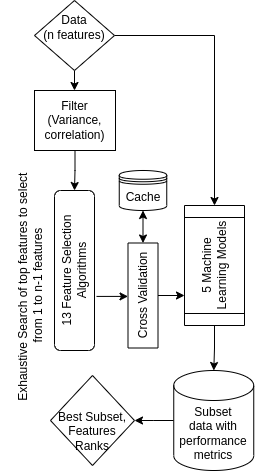

The diagram above was exported from draw.io. Its source (the exported page's mxGraphModel, read from the mxfile embedded in the PNG):
<mxGraphModel dx="808" dy="531" grid="1" gridSize="10" guides="1" tooltips="1" connect="1" arrows="1" fold="1" page="1" pageScale="1" pageWidth="827" pageHeight="1169" math="0" shadow="0">
  <root>
    <mxCell id="0" />
    <mxCell id="1" parent="0" />
    <mxCell id="6TVaXDo43kouCSrdWL6B-33" style="edgeStyle=orthogonalEdgeStyle;rounded=0;orthogonalLoop=1;jettySize=auto;html=1;entryX=1;entryY=0.5;entryDx=0;entryDy=0;fontSize=12;" edge="1" parent="1" source="HfVU3CHMgaUhnZHt6ycV-2" target="6TVaXDo43kouCSrdWL6B-7">
      <mxGeometry relative="1" as="geometry" />
    </mxCell>
    <mxCell id="HfVU3CHMgaUhnZHt6ycV-2" value="Filter (Variance, correlation)" style="rounded=0;whiteSpace=wrap;html=1;" parent="1" vertex="1">
      <mxGeometry x="374" y="110" width="81" height="60" as="geometry" />
    </mxCell>
    <mxCell id="6TVaXDo43kouCSrdWL6B-34" style="edgeStyle=orthogonalEdgeStyle;rounded=0;orthogonalLoop=1;jettySize=auto;html=1;entryX=0.5;entryY=0;entryDx=0;entryDy=0;fontSize=12;exitX=0.338;exitY=1.05;exitDx=0;exitDy=0;exitPerimeter=0;" edge="1" parent="1" source="6TVaXDo43kouCSrdWL6B-7" target="6TVaXDo43kouCSrdWL6B-14">
      <mxGeometry relative="1" as="geometry" />
    </mxCell>
    <mxCell id="6TVaXDo43kouCSrdWL6B-7" value="13 Feature Selection Algorithms" style="rounded=1;whiteSpace=wrap;html=1;rotation=-90;" vertex="1" parent="1">
      <mxGeometry x="334" y="270" width="160" height="40" as="geometry" />
    </mxCell>
    <mxCell id="6TVaXDo43kouCSrdWL6B-12" value="Cache" style="shape=datastore;whiteSpace=wrap;html=1;" vertex="1" parent="1">
      <mxGeometry x="458.75" y="190" width="47.5" height="40" as="geometry" />
    </mxCell>
    <mxCell id="6TVaXDo43kouCSrdWL6B-35" style="edgeStyle=orthogonalEdgeStyle;rounded=0;orthogonalLoop=1;jettySize=auto;html=1;entryX=0.25;entryY=0;entryDx=0;entryDy=0;fontSize=12;" edge="1" parent="1" source="6TVaXDo43kouCSrdWL6B-14" target="6TVaXDo43kouCSrdWL6B-18">
      <mxGeometry relative="1" as="geometry" />
    </mxCell>
    <mxCell id="6TVaXDo43kouCSrdWL6B-14" value="Cross Validation" style="rounded=0;whiteSpace=wrap;html=1;rotation=-90;" vertex="1" parent="1">
      <mxGeometry x="430" y="300" width="105" height="30" as="geometry" />
    </mxCell>
    <mxCell id="6TVaXDo43kouCSrdWL6B-21" style="edgeStyle=orthogonalEdgeStyle;rounded=0;orthogonalLoop=1;jettySize=auto;html=1;" edge="1" parent="1" source="6TVaXDo43kouCSrdWL6B-15" target="HfVU3CHMgaUhnZHt6ycV-2">
      <mxGeometry relative="1" as="geometry" />
    </mxCell>
    <mxCell id="6TVaXDo43kouCSrdWL6B-30" style="edgeStyle=orthogonalEdgeStyle;rounded=0;orthogonalLoop=1;jettySize=auto;html=1;entryX=1;entryY=0.5;entryDx=0;entryDy=0;fontSize=12;" edge="1" parent="1" source="6TVaXDo43kouCSrdWL6B-15" target="6TVaXDo43kouCSrdWL6B-18">
      <mxGeometry relative="1" as="geometry" />
    </mxCell>
    <mxCell id="6TVaXDo43kouCSrdWL6B-15" value="&lt;font style=&quot;font-size: 12px;&quot;&gt;Data &lt;br style=&quot;font-size: 12px;&quot;&gt;(n features)&lt;/font&gt;" style="rhombus;whiteSpace=wrap;html=1;verticalAlign=middle;fontSize=12;spacing=3;spacingBottom=16;" vertex="1" parent="1">
      <mxGeometry x="374" y="20" width="80" height="70" as="geometry" />
    </mxCell>
    <mxCell id="6TVaXDo43kouCSrdWL6B-32" style="edgeStyle=orthogonalEdgeStyle;rounded=0;orthogonalLoop=1;jettySize=auto;html=1;entryX=1;entryY=0.5;entryDx=0;entryDy=0;fontSize=12;" edge="1" parent="1" source="6TVaXDo43kouCSrdWL6B-16" target="6TVaXDo43kouCSrdWL6B-20">
      <mxGeometry relative="1" as="geometry" />
    </mxCell>
    <mxCell id="6TVaXDo43kouCSrdWL6B-16" value="Subset&lt;br&gt;data with performance metrics" style="shape=cylinder3;whiteSpace=wrap;html=1;boundedLbl=1;backgroundOutline=1;size=15;" vertex="1" parent="1">
      <mxGeometry x="513.25" y="390" width="80" height="100" as="geometry" />
    </mxCell>
    <mxCell id="6TVaXDo43kouCSrdWL6B-31" style="edgeStyle=orthogonalEdgeStyle;rounded=0;orthogonalLoop=1;jettySize=auto;html=1;fontSize=12;" edge="1" parent="1" source="6TVaXDo43kouCSrdWL6B-18" target="6TVaXDo43kouCSrdWL6B-16">
      <mxGeometry relative="1" as="geometry" />
    </mxCell>
    <mxCell id="6TVaXDo43kouCSrdWL6B-18" value="5 Machine Learning Models" style="shape=process;whiteSpace=wrap;html=1;backgroundOutline=1;rotation=-90;" vertex="1" parent="1">
      <mxGeometry x="494" y="255" width="120" height="60" as="geometry" />
    </mxCell>
    <mxCell id="6TVaXDo43kouCSrdWL6B-20" value="Best Subset, Features Ranks" style="rhombus;whiteSpace=wrap;html=1;spacingTop=21;" vertex="1" parent="1">
      <mxGeometry x="390" y="395" width="84" height="90" as="geometry" />
    </mxCell>
    <mxCell id="6TVaXDo43kouCSrdWL6B-23" value="Exhaustive Search of top features to select&amp;nbsp; from 1 to n-1 features" style="text;html=1;strokeColor=none;fillColor=none;align=center;verticalAlign=middle;whiteSpace=wrap;rounded=0;rotation=-90;" vertex="1" parent="1">
      <mxGeometry x="240" y="275" width="260" height="60" as="geometry" />
    </mxCell>
    <mxCell id="6TVaXDo43kouCSrdWL6B-26" value="" style="endArrow=classic;startArrow=classic;html=1;rounded=0;fontSize=12;entryX=0.5;entryY=1;entryDx=0;entryDy=0;exitX=1;exitY=0.5;exitDx=0;exitDy=0;" edge="1" parent="1" source="6TVaXDo43kouCSrdWL6B-14" target="6TVaXDo43kouCSrdWL6B-12">
      <mxGeometry width="50" height="50" relative="1" as="geometry">
        <mxPoint x="420" y="230" as="sourcePoint" />
        <mxPoint x="470" y="180" as="targetPoint" />
      </mxGeometry>
    </mxCell>
  </root>
</mxGraphModel>